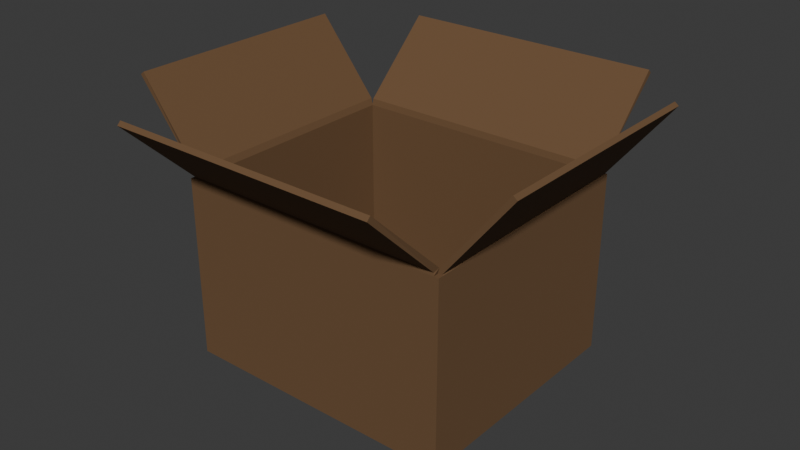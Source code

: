 # Source: BoxTrash.blend  (saved by Blender 4.3.34; exported with 4.5.12 LTS)
import bpy
from mathutils import Matrix  # noqa: F401  (used for matrix-valued properties, if any)

bpy.ops.wm.read_factory_settings(use_empty=True)
scene = bpy.context.scene
scene.name = 'Scene'

# ---- collections
col_collection = bpy.data.collections.new('Collection'); scene.collection.children.link(col_collection)

# ---- materials (node trees are filled in below, after node groups)
mat_material = bpy.data.materials.new('Material')
mat_material.alpha_threshold = 0.0
mat_material.roughness = 0.5
mat_material.line_color = (0.0, 0.0, 0.0, 1.0)
mat_material_001 = bpy.data.materials.new('Material.001')

# ---- material node trees
mat_material.use_nodes = True; mat_material.node_tree.nodes.clear()
_N = mat_material.node_tree.nodes; _L = mat_material.node_tree.links
n0 = _N.new('ShaderNodeOutputMaterial'); n0.name = 'Material Output'; n0.location = (300, 300)
n1 = _N.new('ShaderNodeBsdfPrincipled'); n1.name = 'Principled BSDF'; n1.location = (10, 300)
n1.inputs[3].default_value = 1.45
_L.new(n1.outputs[0], n0.inputs[0])
n0.is_active_output = True
mat_material_001.use_nodes = True; mat_material_001.node_tree.nodes.clear()
_N = mat_material_001.node_tree.nodes; _L = mat_material_001.node_tree.links
n0 = _N.new('ShaderNodeBsdfPrincipled'); n0.name = 'Principled BSDF'; n0.location = (10, 300)
n0.inputs[0].default_value = (0.1503, 0.07949, 0.03356, 1.0)
n0.inputs[2].default_value = 0.8623
n1 = _N.new('ShaderNodeOutputMaterial'); n1.name = 'Material Output'; n1.location = (300, 300)
_L.new(n0.outputs[0], n1.inputs[0])
n1.is_active_output = True

# ---- world
world_world = bpy.data.worlds.new('World'); scene.world = world_world
world_world.use_nodes = True; world_world.node_tree.nodes.clear()
_N = world_world.node_tree.nodes; _L = world_world.node_tree.links
n0 = _N.new('ShaderNodeOutputWorld'); n0.name = 'World Output'; n0.location = (300, 300)
n1 = _N.new('ShaderNodeBackground'); n1.name = 'Background'; n1.location = (10, 300)
n1.inputs[0].default_value = (0.05088, 0.05088, 0.05088, 1.0)
_L.new(n1.outputs[0], n0.inputs[0])
n0.is_active_output = True
world_world.color = (0.05088, 0.05088, 0.05088)
world_world.sun_shadow_jitter_overblur = 0.0

# ---- meshes
me_cube = bpy.data.meshes.new('Cube')
me_cube.from_pydata([(1.201, 1.047, 0.6325), (1.201, 1.047, -1.0), (1.201, -1.047, 0.6325), (1.201, -1.047, -1.0), (-1.201, 1.047, 0.6325), (-1.201, 1.047, -1.0), (-1.201, -1.047, 0.6325), (-1.201, -1.047, -1.0), (1.246, 1.092, 0.6325), (1.246, 1.092, -1.0), (1.246, -1.092, 0.6325), (1.246, -1.092, -1.0), (-1.246, 1.092, 0.6325), (-1.246, 1.092, -1.0), (-1.246, -1.092, 0.6325), (-1.246, -1.092, -1.0), (1.246, -1.047, 0.6325), (1.201, -1.092, 0.6325), (1.246, 1.047, 0.6325), (1.201, 1.092, 0.6325), (-1.201, 1.092, 0.6325), (-1.246, 1.047, 0.6325), (-1.246, -1.047, 0.6325), (-1.201, -1.092, 0.6325), (-1.202, -1.092, -1.0), (-1.246, -1.047, -1.0), (-1.246, 1.047, -1.0), (-1.201, 1.092, -1.0), (1.201, 1.092, -1.0), (1.246, 1.047, -1.0), (1.246, -1.047, -1.0), (1.201, -1.092, -1.0), (1.771, 1.047, 1.389), (1.771, -1.047, 1.389), (-1.771, -1.047, 1.389), (-1.771, 1.047, 1.389), (1.806, 1.047, 1.361), (1.806, -1.047, 1.361), (-1.806, -1.047, 1.361), (-1.806, 1.047, 1.361), (1.201, -1.72, 1.328), (-1.201, -1.72, 1.328), (-1.201, 1.72, 1.328), (1.201, 1.72, 1.328), (1.201, -1.751, 1.295), (-1.201, 1.751, 1.295), (1.201, 1.751, 1.295), (-1.201, -1.751, 1.295), (-1.201, 1.058, 0.6915), (-1.201, 1.089, 0.6585), (1.201, 1.089, 0.6585), (1.223, 1.058, 0.6918), (1.201, 1.047, 0.6596), (1.239, 1.047, 0.6391), (1.239, -1.047, 0.6391), (1.201, -1.047, 0.6596), (1.201, -1.089, 0.6585), (-1.201, -1.089, 0.6585), (1.223, -1.058, 0.6918), (-1.201, -1.058, 0.6915), (-1.239, -1.047, 0.6391), (-1.239, 1.047, 0.6391), (-1.223, -1.058, 0.6918), (-1.223, 1.058, 0.6918)], [], [(3, 7, 6, 2), (7, 5, 4, 6), (31, 3, 30, 11), (1, 3, 2, 0), (5, 1, 0, 4), (11, 10, 17, 31), (15, 14, 22, 25), (5, 26, 13, 27), (9, 8, 18, 29), (13, 12, 20, 27), (3, 31, 24, 7), (7, 25, 26, 5), (5, 1, 3, 7), (23, 6, 22, 14), (56, 58, 40, 44), (10, 16, 2, 17), (53, 52, 32, 36), (8, 19, 0, 18), (57, 56, 44, 47), (4, 20, 12, 21), (61, 60, 38, 39), (37, 36, 32, 33), (24, 23, 14, 15), (25, 22, 21, 26), (39, 38, 34, 35), (26, 21, 12, 13), (60, 62, 34, 38), (27, 28, 1, 5), (27, 20, 19, 28), (28, 19, 8, 9), (63, 61, 39, 35), (29, 18, 16, 30), (29, 30, 3, 1), (25, 7, 24, 15), (30, 16, 10, 11), (55, 54, 37, 33), (31, 17, 23, 24), (1, 28, 9, 29), (62, 63, 35, 34), (52, 55, 33, 32), (54, 53, 36, 37), (41, 47, 44, 40), (46, 45, 42, 43), (49, 48, 42, 45), (51, 50, 46, 43), (59, 57, 47, 41), (48, 51, 43, 42), (58, 59, 41, 40), (50, 49, 45, 46), (19, 20, 49, 50), (4, 0, 51, 48), (0, 19, 50, 51), (20, 4, 48, 49), (16, 18, 53, 54), (0, 2, 55, 52), (2, 16, 54, 55), (18, 0, 52, 53), (2, 6, 59, 58), (6, 23, 57, 59), (23, 17, 56, 57), (17, 2, 58, 56), (6, 4, 63, 62), (4, 21, 61, 63), (22, 6, 62, 60), (21, 22, 60, 61)])
me_cube.polygons.foreach_set('material_index', [1, 1, 1, 1, 1, 1, 1, 1, 1, 1, 1, 1, 1, 1, 1, 1, 1, 1, 1, 1, 1, 1, 1, 1, 1, 1, 1, 1, 1, 1, 1, 1, 1, 1, 1, 1, 1, 1, 1, 1, 1, 1, 1, 1, 1, 1, 1, 1, 1, 1, 1, 1, 1, 1, 1, 1, 1, 1, 1, 1, 1, 1, 1, 1, 1])
_uv = me_cube.uv_layers.new(name='UVMap')
_uv.uv.foreach_set('vector', [0.375, 0.75, 0.375, 1.0, 0.625, 1.0, 0.625, 0.75, 0.375, 0.0, 0.375, 0.25, 0.625, 0.25, 0.625, 0.0, 0.375, 0.7555, 0.375, 0.75, 0.375, 0.7428, 0.375, 0.75, 0.375, 0.5, 0.375, 0.75, 0.625, 0.75, 0.625, 0.5, 0.375, 0.25, 0.375, 0.5, 0.625, 0.5, 0.625, 0.25, 0.375, 0.75, 0.625, 0.75, 0.625, 0.7546, 0.375, 0.7555, 0.375, 0.0, 0.625, 0.0, 0.625, 0.005165, 0.375, 0.004861, 0.375, 0.25, 0.375, 0.2713, 0.375, 0.25, 0.375, 0.2564, 0.375, 0.5, 0.625, 0.5, 0.625, 0.505, 0.375, 0.5064, 0.375, 0.25, 0.625, 0.25, 0.625, 0.2545, 0.375, 0.2564, 0.375, 0.75, 0.375, 0.7555, 0.375, 0.9956, 0.375, 1.0, 0.375, 1.0, 0.375, 0.9854, 0.375, 0.2713, 0.375, 0.25, 0.0, 0.0, 0.0, 0.0, 0.0, 0.0, 0.0, 0.0, 0.625, 0.01366, 0.625, 0.0, 0.625, 0.005165, 0.625, 0.0, 0.625, 0.7363, 0.625, 0.75, 0.625, 0.75, 0.625, 0.7363, 0.625, 0.75, 0.625, 0.7449, 0.625, 0.75, 0.625, 0.7363, 0.625, 0.505, 0.625, 0.5, 0.625, 0.5, 0.625, 0.505, 0.625, 0.5, 0.625, 0.4954, 0.625, 0.5, 0.625, 0.505, 0.625, 0.9954, 0.625, 0.7546, 0.625, 0.7546, 0.625, 0.9954, 0.625, 0.25, 0.625, 0.2545, 0.625, 0.25, 0.625, 0.2448, 0.625, 0.2448, 0.625, 0.005165, 0.625, 0.005165, 0.625, 0.2448, 0.625, 0.7449, 0.625, 0.505, 0.625, 0.5, 0.625, 0.75, 0.375, 0.9956, 0.625, 0.9954, 0.625, 1.0, 0.375, 1.0, 0.375, 0.004861, 0.625, 0.005165, 0.625, 0.2448, 0.375, 0.2429, 0.625, 0.2448, 0.625, 0.005165, 0.625, 0.0, 0.625, 0.25, 0.375, 0.2429, 0.625, 0.2448, 0.625, 0.25, 0.375, 0.25, 0.625, 0.005165, 0.625, 0.0, 0.625, 0.0, 0.625, 0.005165, 0.375, 0.2564, 0.375, 0.4931, 0.375, 0.5, 0.375, 0.25, 0.375, 0.2564, 0.625, 0.2545, 0.625, 0.4954, 0.375, 0.4931, 0.375, 0.4931, 0.625, 0.4954, 0.625, 0.5, 0.375, 0.5, 0.625, 0.25, 0.625, 0.2448, 0.625, 0.2448, 0.625, 0.25, 0.375, 0.5064, 0.625, 0.505, 0.625, 0.7449, 0.375, 0.7428, 0.375, 0.5064, 0.375, 0.7428, 0.375, 0.75, 0.375, 0.5, 0.375, 0.9854, 0.375, 1.0, 0.375, 0.9956, 0.375, 1.0, 0.375, 0.7428, 0.625, 0.7449, 0.625, 0.75, 0.375, 0.75, 0.625, 0.75, 0.625, 0.7449, 0.625, 0.7449, 0.625, 0.75, 0.375, 0.7555, 0.625, 0.7546, 0.625, 0.9954, 0.375, 0.9956, 0.375, 0.5, 0.375, 0.4931, 0.375, 0.5, 0.375, 0.5064, 0.625, 0.0, 0.625, 0.25, 0.625, 0.25, 0.625, 0.0, 0.625, 0.5, 0.625, 0.75, 0.625, 0.75, 0.625, 0.5, 0.625, 0.7449, 0.625, 0.505, 0.625, 0.505, 0.625, 0.7449, 0.625, 0.0, 0.625, 0.01366, 0.625, 0.7363, 0.625, 0.75, 0.625, 0.4954, 0.625, 0.2545, 0.625, 0.25, 0.625, 0.5, 0.625, 0.2545, 0.625, 0.25, 0.625, 0.25, 0.625, 0.2545, 0.625, 0.5, 0.625, 0.4954, 0.625, 0.4954, 0.625, 0.5, 0.625, 0.0, 0.625, 0.01366, 0.625, 0.01366, 0.625, 0.0, 0.625, 0.25, 0.625, 0.5, 0.625, 0.5, 0.625, 0.25, 0.625, 0.75, 0.625, 1.0, 0.625, 1.0, 0.625, 0.75, 0.625, 0.4954, 0.625, 0.2545, 0.625, 0.2545, 0.625, 0.4954, 0.625, 0.4954, 0.625, 0.2545, 0.625, 0.2545, 0.625, 0.4954, 0.625, 0.25, 0.625, 0.5, 0.625, 0.5, 0.625, 0.25, 0.625, 0.5, 0.625, 0.4954, 0.625, 0.4954, 0.625, 0.5, 0.625, 0.2545, 0.625, 0.25, 0.625, 0.25, 0.625, 0.2545, 0.625, 0.7449, 0.625, 0.505, 0.625, 0.505, 0.625, 0.7449, 0.625, 0.5, 0.625, 0.75, 0.625, 0.75, 0.625, 0.5, 0.625, 0.75, 0.625, 0.7449, 0.625, 0.7449, 0.625, 0.75, 0.625, 0.505, 0.625, 0.5, 0.625, 0.5, 0.625, 0.505, 0.625, 0.75, 0.625, 1.0, 0.625, 1.0, 0.625, 0.75, 0.625, 0.0, 0.625, 0.01366, 0.625, 0.01366, 0.625, 0.0, 0.625, 0.9954, 0.625, 0.7546, 0.625, 0.7546, 0.625, 0.9954, 0.625, 0.7363, 0.625, 0.75, 0.625, 0.75, 0.625, 0.7363, 0.625, 0.0, 0.625, 0.25, 0.625, 0.25, 0.625, 0.0, 0.625, 0.25, 0.625, 0.2448, 0.625, 0.2448, 0.625, 0.25, 0.625, 0.005165, 0.625, 0.0, 0.625, 0.0, 0.625, 0.005165, 0.625, 0.2448, 0.625, 0.005165, 0.625, 0.005165, 0.625, 0.2448])
me_cube.materials.append(mat_material)
me_cube.materials.append(mat_material_001)
me_cube.use_mirror_x = True
me_cube.use_mirror_y = True
me_cube.use_mirror_vertex_groups = False
me_cube.update()

# ---- objects
ob_cube = bpy.data.objects.new('Cube', me_cube)

# ---- transforms, parenting, visibility, modifiers, constraints
ob_cube.location = (0.0, 0.0, 0.0)
ob_cube.lock_rotations_4d = False
ob_cube.empty_display_type = 'ARROWS'
ob_cube.lineart.crease_threshold = 0.0
ob_cube.use_mesh_mirror_x = True
ob_cube.use_mesh_mirror_y = True

# ---- collection membership
col_collection.objects.link(ob_cube)

# ---- scene / render settings (as saved in the file)
scene.frame_start = 1; scene.frame_end = 250; scene.frame_set(21)
scene.render.engine = 'BLENDER_EEVEE_NEXT'
bpy.context.view_layer.update()

# ---- added for rendering (the .blend has no active camera and no usable light): camera, sun
cam_auto = bpy.data.cameras.new('AutoCamera')
cam_auto.lens = 50.0
cam_auto.sensor_width = 36.0
cam_auto.clip_end = 1000.0
ob_auto_camera = bpy.data.objects.new('AutoCamera', cam_auto)
scene.collection.objects.link(ob_auto_camera)
ob_auto_camera.location = (5.15344, -6.18413, 4.31732)
ob_auto_camera.rotation_euler = (1.09748, -7.21219e-08, 0.694738)
scene.camera = ob_auto_camera
light_auto_sun = bpy.data.lights.new('AutoSun', 'SUN')
light_auto_sun.energy = 3.0
light_auto_sun.angle = 0.0523599
ob_auto_sun = bpy.data.objects.new('AutoSun', light_auto_sun)
scene.collection.objects.link(ob_auto_sun)
ob_auto_sun.rotation_euler = (0.872665, 0.174533, 0.523599)
bpy.context.view_layer.update()
